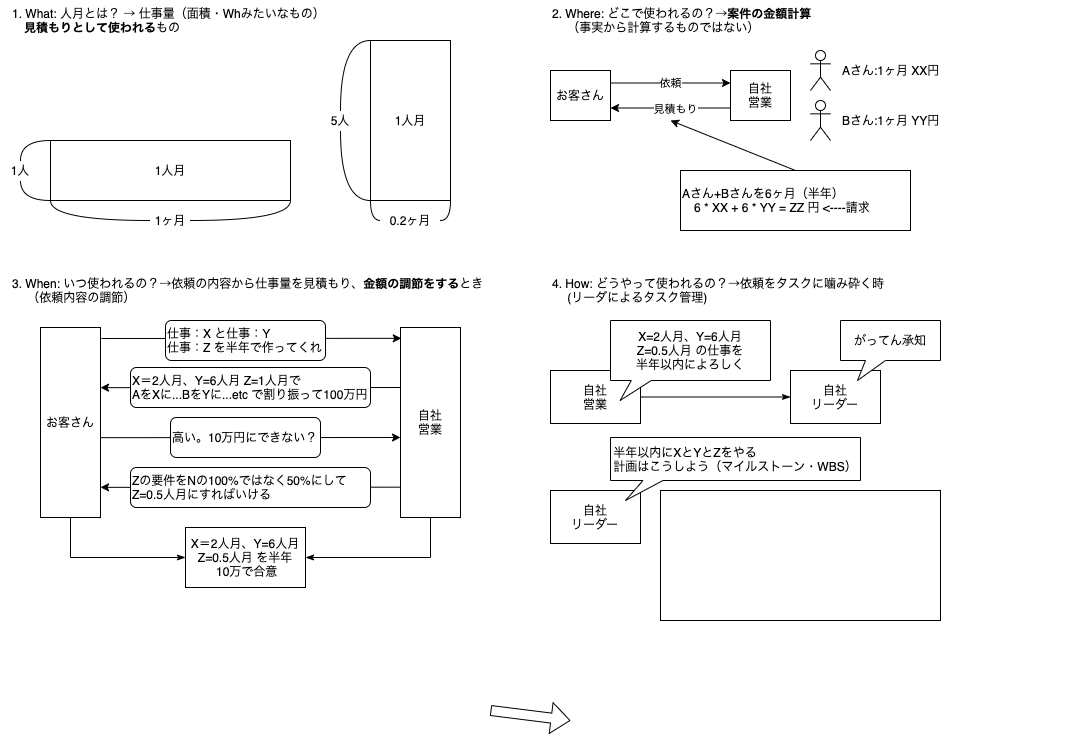

The diagram above was exported from draw.io. Its source (the exported page's mxGraphModel, read from the mxfile embedded in the PNG):
<mxGraphModel dx="1426" dy="860" grid="1" gridSize="10" guides="1" tooltips="1" connect="1" arrows="1" fold="1" page="1" pageScale="1" pageWidth="1169" pageHeight="827" math="0" shadow="0">
  <root>
    <mxCell id="0" />
    <mxCell id="1" parent="0" />
    <mxCell id="l2E5WQJ-JRcIWOwASKGF-2" value="1. What: 人月とは？ → 仕事量（面積・Whみたいなもの）&lt;br&gt;　&lt;b&gt;見積もりとして使われる&lt;/b&gt;もの" style="text;html=1;strokeColor=none;fillColor=none;align=left;verticalAlign=middle;whiteSpace=wrap;rounded=0;hachureGap=4;pointerEvents=0;" vertex="1" parent="1">
      <mxGeometry x="20" y="10" width="380" height="40" as="geometry" />
    </mxCell>
    <mxCell id="l2E5WQJ-JRcIWOwASKGF-6" style="edgeStyle=orthogonalEdgeStyle;curved=1;rounded=0;orthogonalLoop=1;jettySize=auto;html=1;exitX=0;exitY=1;exitDx=0;exitDy=0;entryX=0;entryY=0.5;entryDx=0;entryDy=0;endArrow=none;startSize=14;endSize=14;sourcePerimeterSpacing=8;targetPerimeterSpacing=8;endFill=0;" edge="1" parent="1" source="l2E5WQJ-JRcIWOwASKGF-4" target="l2E5WQJ-JRcIWOwASKGF-5">
      <mxGeometry relative="1" as="geometry" />
    </mxCell>
    <mxCell id="l2E5WQJ-JRcIWOwASKGF-10" style="edgeStyle=orthogonalEdgeStyle;curved=1;rounded=0;orthogonalLoop=1;jettySize=auto;html=1;exitX=0;exitY=0;exitDx=0;exitDy=0;entryX=0.5;entryY=0;entryDx=0;entryDy=0;endArrow=none;endFill=0;startSize=14;endSize=14;sourcePerimeterSpacing=8;targetPerimeterSpacing=8;" edge="1" parent="1" source="l2E5WQJ-JRcIWOwASKGF-4">
      <mxGeometry relative="1" as="geometry">
        <mxPoint x="30" y="170" as="targetPoint" />
      </mxGeometry>
    </mxCell>
    <mxCell id="l2E5WQJ-JRcIWOwASKGF-11" style="edgeStyle=orthogonalEdgeStyle;curved=1;rounded=0;orthogonalLoop=1;jettySize=auto;html=1;exitX=0;exitY=1;exitDx=0;exitDy=0;entryX=0.5;entryY=1;entryDx=0;entryDy=0;endArrow=none;endFill=0;startSize=14;endSize=14;sourcePerimeterSpacing=8;targetPerimeterSpacing=8;" edge="1" parent="1" source="l2E5WQJ-JRcIWOwASKGF-4">
      <mxGeometry relative="1" as="geometry">
        <mxPoint x="30" y="190" as="targetPoint" />
      </mxGeometry>
    </mxCell>
    <mxCell id="l2E5WQJ-JRcIWOwASKGF-4" value="1人月" style="rounded=0;whiteSpace=wrap;html=1;hachureGap=4;pointerEvents=0;" vertex="1" parent="1">
      <mxGeometry x="60" y="150" width="240" height="60" as="geometry" />
    </mxCell>
    <mxCell id="l2E5WQJ-JRcIWOwASKGF-7" style="edgeStyle=orthogonalEdgeStyle;curved=1;rounded=0;orthogonalLoop=1;jettySize=auto;html=1;entryX=1;entryY=1;entryDx=0;entryDy=0;endArrow=none;endFill=0;startSize=14;endSize=14;sourcePerimeterSpacing=8;targetPerimeterSpacing=8;exitX=1;exitY=0.5;exitDx=0;exitDy=0;" edge="1" parent="1" source="l2E5WQJ-JRcIWOwASKGF-5" target="l2E5WQJ-JRcIWOwASKGF-4">
      <mxGeometry relative="1" as="geometry">
        <Array as="points">
          <mxPoint x="300" y="230" />
        </Array>
      </mxGeometry>
    </mxCell>
    <mxCell id="l2E5WQJ-JRcIWOwASKGF-5" value="1ヶ月" style="text;html=1;strokeColor=none;fillColor=none;align=center;verticalAlign=middle;whiteSpace=wrap;rounded=0;hachureGap=4;pointerEvents=0;" vertex="1" parent="1">
      <mxGeometry x="160" y="220" width="40" height="20" as="geometry" />
    </mxCell>
    <mxCell id="l2E5WQJ-JRcIWOwASKGF-8" value="1人" style="text;html=1;strokeColor=none;fillColor=none;align=center;verticalAlign=middle;whiteSpace=wrap;rounded=0;hachureGap=4;pointerEvents=0;" vertex="1" parent="1">
      <mxGeometry x="10" y="170" width="40" height="20" as="geometry" />
    </mxCell>
    <mxCell id="l2E5WQJ-JRcIWOwASKGF-14" style="edgeStyle=orthogonalEdgeStyle;curved=1;rounded=0;orthogonalLoop=1;jettySize=auto;html=1;exitX=0;exitY=0;exitDx=0;exitDy=0;entryX=0.5;entryY=0;entryDx=0;entryDy=0;endArrow=none;endFill=0;startSize=14;endSize=14;sourcePerimeterSpacing=8;targetPerimeterSpacing=8;" edge="1" parent="1" source="l2E5WQJ-JRcIWOwASKGF-16" target="l2E5WQJ-JRcIWOwASKGF-19">
      <mxGeometry relative="1" as="geometry">
        <Array as="points">
          <mxPoint x="350" y="50" />
        </Array>
      </mxGeometry>
    </mxCell>
    <mxCell id="l2E5WQJ-JRcIWOwASKGF-15" style="edgeStyle=orthogonalEdgeStyle;curved=1;rounded=0;orthogonalLoop=1;jettySize=auto;html=1;exitX=0;exitY=1;exitDx=0;exitDy=0;entryX=0.5;entryY=1;entryDx=0;entryDy=0;endArrow=none;endFill=0;startSize=14;endSize=14;sourcePerimeterSpacing=8;targetPerimeterSpacing=8;" edge="1" parent="1" source="l2E5WQJ-JRcIWOwASKGF-16" target="l2E5WQJ-JRcIWOwASKGF-19">
      <mxGeometry relative="1" as="geometry">
        <Array as="points">
          <mxPoint x="350" y="210" />
        </Array>
      </mxGeometry>
    </mxCell>
    <mxCell id="l2E5WQJ-JRcIWOwASKGF-16" value="1人月" style="rounded=0;whiteSpace=wrap;html=1;hachureGap=4;pointerEvents=0;" vertex="1" parent="1">
      <mxGeometry x="380" y="50" width="80" height="160" as="geometry" />
    </mxCell>
    <mxCell id="l2E5WQJ-JRcIWOwASKGF-21" style="edgeStyle=orthogonalEdgeStyle;curved=1;rounded=0;orthogonalLoop=1;jettySize=auto;html=1;exitX=1;exitY=0.5;exitDx=0;exitDy=0;entryX=1;entryY=1;entryDx=0;entryDy=0;endArrow=none;endFill=0;startSize=14;endSize=14;sourcePerimeterSpacing=8;targetPerimeterSpacing=8;" edge="1" parent="1" source="l2E5WQJ-JRcIWOwASKGF-18" target="l2E5WQJ-JRcIWOwASKGF-16">
      <mxGeometry relative="1" as="geometry" />
    </mxCell>
    <mxCell id="l2E5WQJ-JRcIWOwASKGF-22" style="edgeStyle=orthogonalEdgeStyle;curved=1;rounded=0;orthogonalLoop=1;jettySize=auto;html=1;exitX=0;exitY=0.5;exitDx=0;exitDy=0;entryX=0;entryY=1;entryDx=0;entryDy=0;endArrow=none;endFill=0;startSize=14;endSize=14;sourcePerimeterSpacing=8;targetPerimeterSpacing=8;" edge="1" parent="1" source="l2E5WQJ-JRcIWOwASKGF-18" target="l2E5WQJ-JRcIWOwASKGF-16">
      <mxGeometry relative="1" as="geometry" />
    </mxCell>
    <mxCell id="l2E5WQJ-JRcIWOwASKGF-18" value="0.2ヶ月" style="text;html=1;strokeColor=none;fillColor=none;align=center;verticalAlign=middle;whiteSpace=wrap;rounded=0;hachureGap=4;pointerEvents=0;" vertex="1" parent="1">
      <mxGeometry x="390" y="220" width="60" height="20" as="geometry" />
    </mxCell>
    <mxCell id="l2E5WQJ-JRcIWOwASKGF-19" value="5人" style="text;html=1;strokeColor=none;fillColor=none;align=center;verticalAlign=middle;whiteSpace=wrap;rounded=0;hachureGap=4;pointerEvents=0;" vertex="1" parent="1">
      <mxGeometry x="330" y="120" width="40" height="20" as="geometry" />
    </mxCell>
    <mxCell id="l2E5WQJ-JRcIWOwASKGF-23" value="2. Where: どこで使われるの？→&lt;b&gt;案件の金額計算&lt;br&gt;&lt;/b&gt;　 （事実から計算するものではない）" style="text;html=1;strokeColor=none;fillColor=none;align=left;verticalAlign=middle;whiteSpace=wrap;rounded=0;hachureGap=4;pointerEvents=0;" vertex="1" parent="1">
      <mxGeometry x="560" y="10" width="380" height="40" as="geometry" />
    </mxCell>
    <mxCell id="l2E5WQJ-JRcIWOwASKGF-26" value="依頼" style="edgeStyle=orthogonalEdgeStyle;rounded=0;orthogonalLoop=1;jettySize=auto;html=1;exitX=1;exitY=0.25;exitDx=0;exitDy=0;entryX=0;entryY=0.25;entryDx=0;entryDy=0;endArrow=classic;endFill=1;startSize=6;endSize=6;sourcePerimeterSpacing=8;targetPerimeterSpacing=8;" edge="1" parent="1" source="l2E5WQJ-JRcIWOwASKGF-24" target="l2E5WQJ-JRcIWOwASKGF-25">
      <mxGeometry relative="1" as="geometry" />
    </mxCell>
    <mxCell id="l2E5WQJ-JRcIWOwASKGF-24" value="お客さん" style="rounded=0;whiteSpace=wrap;html=1;hachureGap=4;pointerEvents=0;" vertex="1" parent="1">
      <mxGeometry x="560" y="80" width="60" height="50" as="geometry" />
    </mxCell>
    <mxCell id="l2E5WQJ-JRcIWOwASKGF-27" style="edgeStyle=orthogonalEdgeStyle;rounded=0;orthogonalLoop=1;jettySize=auto;html=1;exitX=0;exitY=0.75;exitDx=0;exitDy=0;entryX=1;entryY=0.75;entryDx=0;entryDy=0;endArrow=classic;endFill=1;startSize=6;endSize=6;sourcePerimeterSpacing=8;targetPerimeterSpacing=8;" edge="1" parent="1" source="l2E5WQJ-JRcIWOwASKGF-25" target="l2E5WQJ-JRcIWOwASKGF-24">
      <mxGeometry relative="1" as="geometry" />
    </mxCell>
    <mxCell id="l2E5WQJ-JRcIWOwASKGF-43" value="見積もり" style="edgeLabel;html=1;align=center;verticalAlign=middle;resizable=0;points=[];" vertex="1" connectable="0" parent="l2E5WQJ-JRcIWOwASKGF-27">
      <mxGeometry x="-0.0724" y="1" relative="1" as="geometry">
        <mxPoint as="offset" />
      </mxGeometry>
    </mxCell>
    <mxCell id="l2E5WQJ-JRcIWOwASKGF-25" value="自社&lt;br&gt;営業" style="rounded=0;whiteSpace=wrap;html=1;hachureGap=4;pointerEvents=0;" vertex="1" parent="1">
      <mxGeometry x="740" y="80" width="60" height="50" as="geometry" />
    </mxCell>
    <mxCell id="l2E5WQJ-JRcIWOwASKGF-37" value="" style="group" vertex="1" connectable="0" parent="1">
      <mxGeometry x="820" y="60" width="160" height="40" as="geometry" />
    </mxCell>
    <mxCell id="l2E5WQJ-JRcIWOwASKGF-29" value="" style="shape=umlActor;verticalLabelPosition=bottom;verticalAlign=top;html=1;outlineConnect=0;hachureGap=4;pointerEvents=0;" vertex="1" parent="l2E5WQJ-JRcIWOwASKGF-37">
      <mxGeometry width="20" height="40" as="geometry" />
    </mxCell>
    <mxCell id="l2E5WQJ-JRcIWOwASKGF-35" value="Aさん:1ヶ月 XX円" style="text;html=1;strokeColor=none;fillColor=none;align=left;verticalAlign=middle;whiteSpace=wrap;rounded=0;hachureGap=4;pointerEvents=0;" vertex="1" parent="l2E5WQJ-JRcIWOwASKGF-37">
      <mxGeometry x="30" y="10" width="130" height="20" as="geometry" />
    </mxCell>
    <mxCell id="l2E5WQJ-JRcIWOwASKGF-38" value="" style="group" vertex="1" connectable="0" parent="1">
      <mxGeometry x="820" y="110" width="160" height="40" as="geometry" />
    </mxCell>
    <mxCell id="l2E5WQJ-JRcIWOwASKGF-39" value="" style="shape=umlActor;verticalLabelPosition=bottom;verticalAlign=top;html=1;outlineConnect=0;hachureGap=4;pointerEvents=0;" vertex="1" parent="l2E5WQJ-JRcIWOwASKGF-38">
      <mxGeometry width="20" height="40" as="geometry" />
    </mxCell>
    <mxCell id="l2E5WQJ-JRcIWOwASKGF-40" value="Bさん:1ヶ月 YY円" style="text;html=1;strokeColor=none;fillColor=none;align=left;verticalAlign=middle;whiteSpace=wrap;rounded=0;hachureGap=4;pointerEvents=0;" vertex="1" parent="l2E5WQJ-JRcIWOwASKGF-38">
      <mxGeometry x="30" y="10" width="130" height="20" as="geometry" />
    </mxCell>
    <mxCell id="l2E5WQJ-JRcIWOwASKGF-45" style="rounded=0;orthogonalLoop=1;jettySize=auto;html=1;endArrow=classic;endFill=1;startSize=6;endSize=6;sourcePerimeterSpacing=8;targetPerimeterSpacing=8;exitX=0.5;exitY=0;exitDx=0;exitDy=0;" edge="1" parent="1" source="l2E5WQJ-JRcIWOwASKGF-44">
      <mxGeometry relative="1" as="geometry">
        <mxPoint x="680" y="130" as="targetPoint" />
      </mxGeometry>
    </mxCell>
    <mxCell id="l2E5WQJ-JRcIWOwASKGF-44" value="Aさん+Bさんを6ヶ月（半年）&lt;br&gt;　6 * XX + 6 * YY = ZZ 円 &amp;lt;----請求" style="rounded=0;whiteSpace=wrap;html=1;hachureGap=4;pointerEvents=0;align=left;" vertex="1" parent="1">
      <mxGeometry x="690" y="180" width="230" height="60" as="geometry" />
    </mxCell>
    <mxCell id="l2E5WQJ-JRcIWOwASKGF-46" value="3. When: いつ使われるの？→依頼の内容から仕事量を見積もり、&lt;b&gt;金額の調節をする&lt;/b&gt;とき&lt;br&gt;　 （依頼内容の調節）" style="text;html=1;strokeColor=none;fillColor=none;align=left;verticalAlign=middle;whiteSpace=wrap;rounded=0;hachureGap=4;pointerEvents=0;" vertex="1" parent="1">
      <mxGeometry x="20" y="280" width="540" height="40" as="geometry" />
    </mxCell>
    <mxCell id="l2E5WQJ-JRcIWOwASKGF-68" style="rounded=0;orthogonalLoop=1;jettySize=auto;html=1;entryX=0.013;entryY=0.057;entryDx=0;entryDy=0;entryPerimeter=0;endArrow=classic;endFill=1;startSize=6;endSize=6;sourcePerimeterSpacing=0;targetPerimeterSpacing=0;" edge="1" parent="1" target="l2E5WQJ-JRcIWOwASKGF-49">
      <mxGeometry relative="1" as="geometry">
        <mxPoint x="111" y="348" as="sourcePoint" />
      </mxGeometry>
    </mxCell>
    <mxCell id="l2E5WQJ-JRcIWOwASKGF-74" style="edgeStyle=orthogonalEdgeStyle;rounded=0;orthogonalLoop=1;jettySize=auto;html=1;entryX=0;entryY=0.5;entryDx=0;entryDy=0;startArrow=none;startFill=0;endArrow=classicThin;endFill=1;startSize=6;endSize=6;sourcePerimeterSpacing=0;targetPerimeterSpacing=0;" edge="1" parent="1" source="l2E5WQJ-JRcIWOwASKGF-47" target="l2E5WQJ-JRcIWOwASKGF-72">
      <mxGeometry relative="1" as="geometry">
        <Array as="points">
          <mxPoint x="80" y="567" />
        </Array>
      </mxGeometry>
    </mxCell>
    <mxCell id="l2E5WQJ-JRcIWOwASKGF-47" value="お客さん" style="rounded=0;whiteSpace=wrap;html=1;hachureGap=4;pointerEvents=0;" vertex="1" parent="1">
      <mxGeometry x="50" y="337" width="60" height="190" as="geometry" />
    </mxCell>
    <mxCell id="l2E5WQJ-JRcIWOwASKGF-75" style="edgeStyle=orthogonalEdgeStyle;rounded=0;orthogonalLoop=1;jettySize=auto;html=1;entryX=1;entryY=0.5;entryDx=0;entryDy=0;startArrow=none;startFill=0;endArrow=classicThin;endFill=1;startSize=6;endSize=6;sourcePerimeterSpacing=0;targetPerimeterSpacing=0;" edge="1" parent="1" source="l2E5WQJ-JRcIWOwASKGF-49" target="l2E5WQJ-JRcIWOwASKGF-72">
      <mxGeometry relative="1" as="geometry">
        <Array as="points">
          <mxPoint x="440" y="567" />
        </Array>
      </mxGeometry>
    </mxCell>
    <mxCell id="l2E5WQJ-JRcIWOwASKGF-49" value="自社&lt;br&gt;営業" style="rounded=0;whiteSpace=wrap;html=1;hachureGap=4;pointerEvents=0;" vertex="1" parent="1">
      <mxGeometry x="410" y="337" width="60" height="190" as="geometry" />
    </mxCell>
    <mxCell id="l2E5WQJ-JRcIWOwASKGF-55" value="&lt;span&gt;仕事：X と&lt;/span&gt;&lt;span&gt;仕事：Y&lt;/span&gt;&lt;br&gt;&lt;span&gt;仕事：Z を半年で作ってくれ&lt;/span&gt;" style="rounded=1;whiteSpace=wrap;html=1;hachureGap=4;pointerEvents=0;align=left;" vertex="1" parent="1">
      <mxGeometry x="175" y="330" width="160" height="40" as="geometry" />
    </mxCell>
    <mxCell id="l2E5WQJ-JRcIWOwASKGF-69" style="rounded=0;orthogonalLoop=1;jettySize=auto;html=1;entryX=0.013;entryY=0.057;entryDx=0;entryDy=0;entryPerimeter=0;endArrow=none;endFill=0;startSize=6;endSize=6;sourcePerimeterSpacing=0;targetPerimeterSpacing=0;startArrow=classic;startFill=1;" edge="1" parent="1">
      <mxGeometry relative="1" as="geometry">
        <mxPoint x="110" y="397.17" as="sourcePoint" />
        <mxPoint x="409.78" y="397.00000000000006" as="targetPoint" />
      </mxGeometry>
    </mxCell>
    <mxCell id="l2E5WQJ-JRcIWOwASKGF-57" value="&lt;span&gt;X＝2人月、Y=6人月 Z&lt;/span&gt;=1人月で&lt;br&gt;AをXに...BをYに...etc で割り振って100万円" style="rounded=1;whiteSpace=wrap;html=1;hachureGap=4;pointerEvents=0;align=left;" vertex="1" parent="1">
      <mxGeometry x="140" y="377" width="240" height="40" as="geometry" />
    </mxCell>
    <mxCell id="l2E5WQJ-JRcIWOwASKGF-70" style="rounded=0;orthogonalLoop=1;jettySize=auto;html=1;entryX=0.013;entryY=0.057;entryDx=0;entryDy=0;entryPerimeter=0;endArrow=classic;endFill=1;startSize=6;endSize=6;sourcePerimeterSpacing=0;targetPerimeterSpacing=0;" edge="1" parent="1">
      <mxGeometry relative="1" as="geometry">
        <mxPoint x="110.22" y="447.16999999999996" as="sourcePoint" />
        <mxPoint x="410" y="447" as="targetPoint" />
      </mxGeometry>
    </mxCell>
    <mxCell id="l2E5WQJ-JRcIWOwASKGF-59" value="高い。10万円にできない？" style="rounded=1;whiteSpace=wrap;html=1;hachureGap=4;pointerEvents=0;align=left;" vertex="1" parent="1">
      <mxGeometry x="180" y="427" width="150" height="40" as="geometry" />
    </mxCell>
    <mxCell id="l2E5WQJ-JRcIWOwASKGF-71" style="rounded=0;orthogonalLoop=1;jettySize=auto;html=1;entryX=0.013;entryY=0.057;entryDx=0;entryDy=0;entryPerimeter=0;endArrow=none;endFill=0;startSize=6;endSize=6;sourcePerimeterSpacing=0;targetPerimeterSpacing=0;startArrow=classic;startFill=1;" edge="1" parent="1">
      <mxGeometry relative="1" as="geometry">
        <mxPoint x="110" y="496.83000000000004" as="sourcePoint" />
        <mxPoint x="409.78" y="496.65999999999997" as="targetPoint" />
      </mxGeometry>
    </mxCell>
    <mxCell id="l2E5WQJ-JRcIWOwASKGF-63" value="Zの要件をNの100%ではなく50%にして&lt;br&gt;Z=0.5人月にすればいける" style="rounded=1;whiteSpace=wrap;html=1;hachureGap=4;pointerEvents=0;align=left;" vertex="1" parent="1">
      <mxGeometry x="140" y="477" width="240" height="40" as="geometry" />
    </mxCell>
    <mxCell id="l2E5WQJ-JRcIWOwASKGF-72" value="&lt;span&gt;X＝2人月、Y=6人月 Z&lt;/span&gt;&lt;span&gt;=0.5人月 を半年&lt;br&gt;&amp;nbsp;10万で合意&lt;br&gt;&lt;/span&gt;" style="rounded=0;whiteSpace=wrap;html=1;hachureGap=4;pointerEvents=0;align=center;" vertex="1" parent="1">
      <mxGeometry x="195" y="537" width="120" height="60" as="geometry" />
    </mxCell>
    <mxCell id="l2E5WQJ-JRcIWOwASKGF-80" style="edgeStyle=orthogonalEdgeStyle;rounded=0;orthogonalLoop=1;jettySize=auto;html=1;startArrow=none;startFill=0;endArrow=classicThin;endFill=1;startSize=6;endSize=6;sourcePerimeterSpacing=0;targetPerimeterSpacing=0;entryX=0;entryY=0.5;entryDx=0;entryDy=0;exitX=1;exitY=0.5;exitDx=0;exitDy=0;" edge="1" parent="1" source="l2E5WQJ-JRcIWOwASKGF-76" target="l2E5WQJ-JRcIWOwASKGF-79">
      <mxGeometry relative="1" as="geometry">
        <mxPoint x="720" y="393" as="targetPoint" />
        <Array as="points" />
      </mxGeometry>
    </mxCell>
    <mxCell id="l2E5WQJ-JRcIWOwASKGF-76" value="自社&lt;br&gt;営業" style="rounded=0;whiteSpace=wrap;html=1;hachureGap=4;pointerEvents=0;" vertex="1" parent="1">
      <mxGeometry x="560" y="380" width="90" height="53" as="geometry" />
    </mxCell>
    <mxCell id="l2E5WQJ-JRcIWOwASKGF-77" value="4. How: どうやって使われるの？→依頼をタスクに噛み砕く時&lt;br&gt;　 (リーダによるタスク管理)" style="text;html=1;strokeColor=none;fillColor=none;align=left;verticalAlign=middle;whiteSpace=wrap;rounded=0;hachureGap=4;pointerEvents=0;" vertex="1" parent="1">
      <mxGeometry x="560" y="280" width="540" height="40" as="geometry" />
    </mxCell>
    <mxCell id="l2E5WQJ-JRcIWOwASKGF-79" value="自社&lt;br&gt;リーダー" style="rounded=0;whiteSpace=wrap;html=1;hachureGap=4;pointerEvents=0;" vertex="1" parent="1">
      <mxGeometry x="800" y="380" width="90" height="53" as="geometry" />
    </mxCell>
    <mxCell id="l2E5WQJ-JRcIWOwASKGF-84" value="がってん承知" style="shape=callout;whiteSpace=wrap;html=1;perimeter=calloutPerimeter;hachureGap=4;pointerEvents=0;align=center;size=20;position=0.25;position2=0.17;" vertex="1" parent="1">
      <mxGeometry x="850" y="330" width="100" height="60" as="geometry" />
    </mxCell>
    <mxCell id="l2E5WQJ-JRcIWOwASKGF-86" value="&lt;span style=&quot;text-align: left ; font-family: &amp;#34;helvetica&amp;#34;&quot;&gt;X=2人月、Y=6人月&lt;/span&gt;&lt;br style=&quot;text-align: left ; font-family: &amp;#34;helvetica&amp;#34;&quot;&gt;&lt;span style=&quot;text-align: left ; font-family: &amp;#34;helvetica&amp;#34;&quot;&gt;Z=0.5人月 の仕事を&lt;br&gt;&lt;/span&gt;&lt;span style=&quot;text-align: left ; font-family: &amp;#34;helvetica&amp;#34;&quot;&gt;半年以内によろしく&lt;/span&gt;" style="shape=callout;whiteSpace=wrap;html=1;perimeter=calloutPerimeter;hachureGap=4;pointerEvents=0;align=center;size=20;position=0.13;position2=0.06;" vertex="1" parent="1">
      <mxGeometry x="620" y="330" width="160" height="80" as="geometry" />
    </mxCell>
    <mxCell id="l2E5WQJ-JRcIWOwASKGF-87" value="自社&lt;br&gt;リーダー" style="rounded=0;whiteSpace=wrap;html=1;hachureGap=4;pointerEvents=0;" vertex="1" parent="1">
      <mxGeometry x="560" y="500" width="90" height="53" as="geometry" />
    </mxCell>
    <mxCell id="l2E5WQJ-JRcIWOwASKGF-91" value="&lt;div style=&quot;text-align: left&quot;&gt;&lt;font face=&quot;helvetica&quot;&gt;半年以内にXとYとZをやる&lt;/font&gt;&lt;/div&gt;&lt;div style=&quot;text-align: left&quot;&gt;&lt;font face=&quot;helvetica&quot;&gt;計画はこうしよう（マイルストーン・WBS）&lt;/font&gt;&lt;/div&gt;" style="shape=callout;whiteSpace=wrap;html=1;perimeter=calloutPerimeter;hachureGap=4;pointerEvents=0;align=center;size=20;position=0.13;position2=0.06;" vertex="1" parent="1">
      <mxGeometry x="620" y="447" width="250" height="63" as="geometry" />
    </mxCell>
    <mxCell id="l2E5WQJ-JRcIWOwASKGF-92" value="" style="rounded=0;whiteSpace=wrap;html=1;hachureGap=4;pointerEvents=0;align=center;" vertex="1" parent="1">
      <mxGeometry x="670" y="500" width="280" height="130" as="geometry" />
    </mxCell>
    <mxCell id="l2E5WQJ-JRcIWOwASKGF-95" value="" style="shape=flexArrow;endArrow=classic;html=1;startSize=6;endSize=6;sourcePerimeterSpacing=0;targetPerimeterSpacing=0;" edge="1" parent="1">
      <mxGeometry width="50" height="50" relative="1" as="geometry">
        <mxPoint x="500" y="720" as="sourcePoint" />
        <mxPoint x="580" y="730" as="targetPoint" />
      </mxGeometry>
    </mxCell>
  </root>
</mxGraphModel>